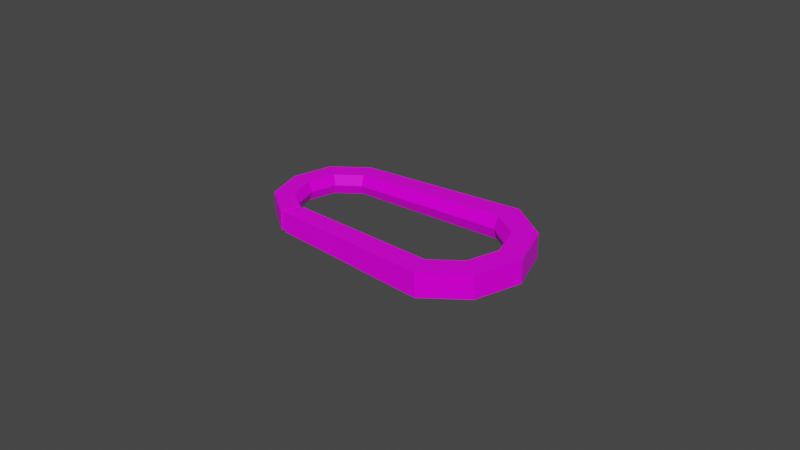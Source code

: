 # Source: Karabiner001.blend  (saved by Blender 3.1.7; exported with 4.5.12 LTS)
import bpy
from mathutils import Matrix  # noqa: F401  (used for matrix-valued properties, if any)

bpy.ops.wm.read_factory_settings(use_empty=True)
scene = bpy.context.scene
scene.name = 'Scene'

# ---- collections
col_collection = bpy.data.collections.new('Collection'); scene.collection.children.link(col_collection)

# ---- images (referenced by path relative to the original .blend; pixels are not part of the script)
import os
ASSET_DIR = os.environ.get("B2B_ASSET_DIR", "")  # directory of the original .blend (textures are referenced by path, not embedded)
HERE = os.path.dirname(os.path.abspath(__file__))  # packed textures are extracted next to this script under _unpacked/

def load_image(name, relpath, width, height, colorspace="sRGB"):
    """Load a texture the original file referenced (path relative to the .blend, or extracted next to this script)."""
    p = next((c for c in (os.path.join(HERE, relpath), os.path.join(ASSET_DIR, relpath)) if relpath and os.path.exists(c)), "")
    if p:
        img = bpy.data.images.load(p, check_existing=True)
        img.name = name
    else:  # same state as the original file: an image datablock whose file is absent (Cycles renders it pink)
        img = bpy.data.images.new(name, width, height)
        img.source = "FILE"
        img.filepath = "//" + (relpath or name)
    img.colorspace_settings.name = colorspace
    return img
img_t_pallet_png = load_image('T_Pallet.png', 'T_Pallet.png', 1024, 1024, 'sRGB')

# ---- materials (node trees are filled in below, after node groups)
mat_material = bpy.data.materials.new('Material')
mat_material.alpha_threshold = 0.0
mat_material.use_transparent_shadow = False
mat_material.line_color = (0.0, 0.0, 0.0, 1.0)

# ---- material node trees
mat_material.use_nodes = True; mat_material.node_tree.nodes.clear()
_N = mat_material.node_tree.nodes; _L = mat_material.node_tree.links
n0 = _N.new('ShaderNodeOutputMaterial'); n0.name = 'Material Output'; n0.location = (300, 300)
n1 = _N.new('ShaderNodeBsdfPrincipled'); n1.name = 'Principled BSDF'; n1.location = (10, 300)
n1.distribution = 'GGX'
n1.subsurface_method = 'RANDOM_WALK_SKIN'
n1.inputs[2].default_value = 0.3212
n1.inputs[3].default_value = 1.45
n1.inputs[13].default_value = 0.1545
n1.inputs[27].default_value = (0.0, 0.0, 0.0, 1.0)
n1.inputs[28].default_value = 1.0
n2 = _N.new('ShaderNodeTexImage'); n2.name = 'Image Texture'; n2.location = (-266, 222)
n2.image = img_t_pallet_png
n3 = _N.new('ShaderNodeTexCoord'); n3.name = 'Texture Coordinate'; n3.location = (-431, 222)
_L.new(n1.outputs[0], n0.inputs[0])
_L.new(n3.outputs[2], n2.inputs[0])
_L.new(n2.outputs[0], n1.inputs[0])
n0.is_active_output = True

# ---- world
world_world = bpy.data.worlds.new('World'); scene.world = world_world
world_world.use_nodes = True; world_world.node_tree.nodes.clear()
_N = world_world.node_tree.nodes; _L = world_world.node_tree.links
n0 = _N.new('ShaderNodeOutputWorld'); n0.name = 'World Output'; n0.location = (300, 300)
n1 = _N.new('ShaderNodeBackground'); n1.name = 'Background'; n1.location = (10, 300)
n1.inputs[0].default_value = (0.05088, 0.05088, 0.05088, 1.0)
_L.new(n1.outputs[0], n0.inputs[0])
n0.is_active_output = True
world_world.color = (0.05088, 0.05088, 0.05088)
world_world.use_sun_shadow = False
world_world.sun_shadow_jitter_overblur = 0.0

# ---- meshes
me_torus = bpy.data.meshes.new('Torus')
me_torus.from_pydata([(0.08231, 4.945e-05, 0.003855), (0.0746, 4.945e-05, 0.003855), (0.073, 4.945e-05, 0.0), (0.0746, 4.945e-05, -0.003855), (0.08231, 4.945e-05, -0.003855), (0.0774, 0.01513, 0.003855), (0.07117, 0.0106, 0.003855), (0.06988, 0.009664, 0.0), (0.07117, 0.0106, -0.003855), (0.0774, 0.01513, -0.003855), (0.06457, 0.02446, 0.003855), (0.06219, 0.01712, 0.003855), (0.0617, 0.01561, 0.0), (0.06219, 0.01712, -0.003855), (0.06457, 0.02446, -0.003855), (0.01065, 0.02019, 0.003182), (0.01261, 0.01414, 0.003182), (0.01302, 0.01289, 1.419e-12), (0.01261, 0.01414, -0.003182), (0.01065, 0.02019, -0.003182), (5.596e-05, 0.0125, 0.003182), (0.005204, 0.008759, 0.003182), (0.00627, 0.007984, 1.419e-12), (0.005204, 0.008759, -0.003182), (5.596e-05, 0.0125, -0.003182), (5.596e-05, -0.0124, 0.003182), (0.005204, -0.00866, 0.003182), (0.00627, -0.007885, 1.419e-12), (0.005204, -0.00866, -0.003182), (5.596e-05, -0.0124, -0.003182), (0.01065, -0.02009, 0.003182), (0.01261, -0.01404, 0.003182), (0.01302, -0.01279, 1.419e-12), (0.01261, -0.01404, -0.003182), (0.01065, -0.02009, -0.003182), (0.06457, -0.02436, 0.003855), (0.06219, -0.01703, 0.003855), (0.0617, -0.01551, 0.0), (0.06219, -0.01703, -0.003855), (0.06457, -0.02436, -0.003855), (0.0774, -0.01504, 0.003855), (0.07117, -0.0105, 0.003855), (0.06988, -0.009565, 0.0), (0.07117, -0.0105, -0.003855), (0.0774, -0.01504, -0.003855), (-0.003653, 4.945e-05, 0.003095), (0.002614, 4.945e-05, 0.003186), (0.003965, 4.945e-05, 1.231e-11), (0.002614, 4.945e-05, -0.003186), (-0.003653, 4.945e-05, -0.003095), (0.04762, -0.01618, 0.003664), (0.04695, -0.01611, 0.003648), (0.04762, -0.01618, -0.003664), (0.04695, -0.01611, -0.003648), (0.04877, -0.01481, 3.617e-13), (0.04814, -0.01475, 3.952e-13), (0.04135, -0.02252, -0.003565), (0.0422, -0.02263, -0.003582), (0.04135, -0.02252, 0.003565), (0.0422, -0.02263, 0.003582), (0.01228, -0.02022, 0.003202), (0.01444, -0.01415, 0.003207), (0.01489, -0.01289, 1.365e-12), (0.01444, -0.01415, -0.003207), (0.01228, -0.02022, -0.003202), (0.01299, -0.01326, 2.759e-11), (0.01264, -0.01434, -0.002752), (0.01264, -0.01434, 0.002752), (0.01094, -0.01958, -0.002752), (0.01094, -0.01958, 0.002752), (0.01421, -0.01444, 0.002773), (0.0146, -0.01335, 2.754e-11), (0.01421, -0.01444, -0.002773), (0.01235, -0.01969, -0.002769), (0.01235, -0.01969, 0.002769), (0.01605, -0.01543, -0.00382), (0.01605, -0.01543, 0.00382), (0.01785, -0.01674, -0.00382), (0.01785, -0.01674, 0.00382), (0.01716, -0.01886, -0.00382), (0.01716, -0.01886, 0.00382), (0.01493, -0.01886, -0.00382), (0.01493, -0.01886, 0.00382), (0.01424, -0.01674, -0.00382), (0.01424, -0.01674, 0.00382)], [], [(4, 9, 5, 0), (0, 5, 6, 1), (1, 6, 7, 2), (2, 7, 8, 3), (3, 8, 9, 4), (9, 14, 10, 5), (5, 10, 11, 6), (6, 11, 12, 7), (7, 12, 13, 8), (8, 13, 14, 9), (19, 24, 20, 15), (15, 20, 21, 16), (16, 21, 22, 17), (17, 22, 23, 18), (18, 23, 24, 19), (25, 26, 46, 45), (28, 29, 49, 48), (29, 25, 45, 49), (26, 27, 47, 46), (27, 28, 48, 47), (29, 34, 30, 25), (25, 30, 31, 26), (26, 31, 32, 27), (27, 32, 33, 28), (28, 33, 34, 29), (50, 59, 35, 36), (57, 52, 38, 39), (52, 54, 37, 38), (59, 57, 39, 35), (39, 44, 40, 35), (35, 40, 41, 36), (36, 41, 42, 37), (37, 42, 43, 38), (38, 43, 44, 39), (44, 4, 0, 40), (40, 0, 1, 41), (41, 1, 2, 42), (42, 2, 3, 43), (43, 3, 4, 44), (13, 18, 19, 14), (12, 17, 18, 13), (11, 16, 17, 12), (10, 15, 16, 11), (14, 19, 15, 10), (20, 45, 46, 21), (21, 46, 47, 22), (22, 47, 48, 23), (23, 48, 49, 24), (49, 45, 20, 24), (61, 51, 55, 62), (60, 58, 51, 61), (63, 53, 56, 64), (64, 56, 58, 60), (62, 55, 53, 63), (54, 50, 36, 37), (54, 52, 53, 55), (50, 54, 55, 51), (31, 30, 69, 67), (61, 62, 71, 70), (62, 63, 72, 71), (60, 61, 70, 74), (34, 33, 66, 68), (65, 71, 72, 66), (68, 73, 74, 69), (66, 72, 73, 68), (69, 74, 70, 67), (67, 70, 71, 65), (64, 60, 74, 73), (33, 32, 65, 66), (32, 31, 67, 65), (63, 64, 73, 72), (30, 34, 68, 69), (52, 57, 56, 53), (57, 59, 58, 56), (59, 50, 51, 58), (75, 76, 78, 77), (77, 78, 80, 79), (79, 80, 82, 81), (78, 76, 84, 82, 80), (81, 82, 84, 83), (83, 84, 76, 75), (75, 77, 79, 81, 83)])
_uv = me_torus.uv_layers.new(name='UVMap')
_uv.uv.foreach_set('vector', [0.3379, 0.7745, 0.338, 0.774, 0.3382, 0.774, 0.3382, 0.7745, 0.3355, 0.7714, 0.336, 0.7716, 0.3359, 0.7718, 0.3355, 0.7717, 0.3347, 0.7746, 0.3347, 0.7743, 0.3349, 0.7743, 0.3349, 0.7746, 0.3349, 0.7746, 0.3349, 0.7743, 0.335, 0.7743, 0.335, 0.7746, 0.3371, 0.774, 0.3375, 0.7739, 0.3376, 0.7742, 0.3371, 0.7743, 0.3379, 0.774, 0.3379, 0.7736, 0.3382, 0.7736, 0.3382, 0.774, 0.336, 0.7716, 0.3363, 0.772, 0.3361, 0.7721, 0.3359, 0.7718, 0.3385, 0.7714, 0.3385, 0.7718, 0.3383, 0.7718, 0.3383, 0.7715, 0.3383, 0.7715, 0.3383, 0.7718, 0.3382, 0.7718, 0.3382, 0.7714, 0.3375, 0.7739, 0.3377, 0.7737, 0.3379, 0.7738, 0.3376, 0.7742, 0.338, 0.7718, 0.338, 0.7714, 0.3382, 0.7714, 0.3382, 0.7718, 0.3363, 0.7738, 0.3361, 0.7741, 0.336, 0.774, 0.3361, 0.7737, 0.3384, 0.7734, 0.3384, 0.7736, 0.3383, 0.7736, 0.3383, 0.7734, 0.3383, 0.7734, 0.3383, 0.7736, 0.3382, 0.7736, 0.3382, 0.7734, 0.3377, 0.772, 0.3376, 0.7718, 0.3377, 0.7716, 0.3379, 0.772, 0.3353, 0.7742, 0.3354, 0.774, 0.3357, 0.7741, 0.3357, 0.7743, 0.337, 0.7717, 0.3369, 0.7715, 0.3373, 0.7714, 0.3373, 0.7717, 0.335, 0.7743, 0.3352, 0.7743, 0.3352, 0.7747, 0.335, 0.7747, 0.3352, 0.7743, 0.3353, 0.7743, 0.3353, 0.7745, 0.3352, 0.7745, 0.3353, 0.7743, 0.3354, 0.7743, 0.3354, 0.7745, 0.3353, 0.7745, 0.3354, 0.7747, 0.3354, 0.7743, 0.3356, 0.7743, 0.3356, 0.7747, 0.3353, 0.7742, 0.335, 0.7739, 0.3352, 0.7738, 0.3354, 0.774, 0.336, 0.7743, 0.336, 0.7745, 0.3359, 0.7745, 0.3359, 0.7743, 0.3359, 0.7743, 0.3359, 0.7745, 0.3358, 0.7745, 0.3358, 0.7743, 0.337, 0.7717, 0.3368, 0.7719, 0.3366, 0.7719, 0.3369, 0.7715, 0.335, 0.7726, 0.3349, 0.7728, 0.3347, 0.7721, 0.335, 0.7722, 0.3365, 0.7729, 0.3367, 0.7731, 0.3366, 0.7736, 0.3363, 0.7736, 0.3385, 0.7746, 0.3386, 0.7747, 0.3386, 0.7751, 0.3385, 0.7751, 0.3387, 0.7726, 0.3385, 0.7726, 0.3385, 0.7718, 0.3387, 0.7718, 0.3385, 0.7718, 0.3385, 0.7714, 0.3387, 0.7714, 0.3387, 0.7718, 0.3347, 0.7721, 0.335, 0.7716, 0.3352, 0.7718, 0.335, 0.7722, 0.3387, 0.7751, 0.3387, 0.7754, 0.3386, 0.7754, 0.3386, 0.7751, 0.3386, 0.7751, 0.3386, 0.7754, 0.3385, 0.7754, 0.3385, 0.7751, 0.3366, 0.7736, 0.3368, 0.7739, 0.3366, 0.7741, 0.3363, 0.7736, 0.338, 0.775, 0.3379, 0.7745, 0.3382, 0.7745, 0.3382, 0.775, 0.335, 0.7716, 0.3355, 0.7714, 0.3355, 0.7717, 0.3352, 0.7718, 0.3347, 0.775, 0.3347, 0.7746, 0.3349, 0.7746, 0.3349, 0.7749, 0.3349, 0.7749, 0.3349, 0.7746, 0.335, 0.7746, 0.335, 0.775, 0.3368, 0.7739, 0.3371, 0.774, 0.3371, 0.7743, 0.3366, 0.7741, 0.3377, 0.7737, 0.3377, 0.772, 0.3379, 0.772, 0.3379, 0.7738, 0.3383, 0.7718, 0.3383, 0.7734, 0.3382, 0.7734, 0.3382, 0.7718, 0.3385, 0.7718, 0.3384, 0.7734, 0.3383, 0.7734, 0.3383, 0.7718, 0.3363, 0.772, 0.3363, 0.7738, 0.3361, 0.7737, 0.3361, 0.7721, 0.3379, 0.7736, 0.338, 0.7718, 0.3382, 0.7718, 0.3382, 0.7736, 0.3361, 0.7741, 0.3357, 0.7743, 0.3357, 0.7741, 0.336, 0.774, 0.3352, 0.7748, 0.3352, 0.7745, 0.3353, 0.7745, 0.3353, 0.7748, 0.3353, 0.7748, 0.3353, 0.7745, 0.3354, 0.7745, 0.3354, 0.7748, 0.3376, 0.7718, 0.3373, 0.7717, 0.3373, 0.7714, 0.3377, 0.7716, 0.335, 0.7747, 0.3352, 0.7747, 0.3352, 0.7751, 0.335, 0.7751, 0.3387, 0.7736, 0.3387, 0.7746, 0.3386, 0.7747, 0.3386, 0.7736, 0.335, 0.7738, 0.3349, 0.7729, 0.3351, 0.7727, 0.3352, 0.7737, 0.3368, 0.772, 0.3367, 0.7731, 0.3365, 0.7729, 0.3366, 0.7719, 0.3385, 0.7736, 0.3385, 0.7726, 0.3387, 0.7726, 0.3387, 0.7736, 0.3386, 0.7736, 0.3386, 0.7747, 0.3385, 0.7746, 0.3385, 0.7736, 0.3386, 0.7747, 0.3387, 0.7746, 0.3387, 0.7751, 0.3386, 0.7751, 0.4359, 0.7882, 0.436, 0.7877, 0.4361, 0.7877, 0.436, 0.7882, 0.436, 0.7885, 0.4359, 0.7882, 0.436, 0.7882, 0.4361, 0.7885, 0.3363, 0.7743, 0.3363, 0.7745, 0.3362, 0.7745, 0.3362, 0.7743, 0.3356, 0.7743, 0.3357, 0.7743, 0.3357, 0.7743, 0.3356, 0.7743, 0.3357, 0.7743, 0.3358, 0.7743, 0.3358, 0.7743, 0.3357, 0.7743, 0.3356, 0.7745, 0.3356, 0.7743, 0.3356, 0.7743, 0.3356, 0.7745, 0.336, 0.7745, 0.336, 0.7743, 0.3361, 0.7743, 0.3361, 0.7745, 0.4363, 0.7881, 0.4361, 0.7881, 0.4362, 0.7877, 0.4363, 0.7877, 0.4367, 0.7877, 0.4369, 0.7877, 0.4369, 0.7884, 0.4367, 0.7884, 0.4365, 0.7878, 0.4367, 0.7877, 0.4367, 0.7884, 0.4365, 0.7884, 0.4364, 0.7877, 0.4365, 0.7878, 0.4365, 0.7884, 0.4363, 0.7884, 0.4363, 0.7883, 0.4362, 0.7883, 0.4361, 0.7881, 0.4363, 0.7881, 0.3358, 0.7745, 0.3356, 0.7745, 0.3356, 0.7745, 0.3358, 0.7745, 0.336, 0.7743, 0.3361, 0.7743, 0.3361, 0.7743, 0.3361, 0.7743, 0.3361, 0.7743, 0.3363, 0.7743, 0.3362, 0.7743, 0.3361, 0.7743, 0.3358, 0.7743, 0.3358, 0.7745, 0.3358, 0.7745, 0.3358, 0.7743, 0.3363, 0.7745, 0.336, 0.7745, 0.3361, 0.7745, 0.3362, 0.7745, 0.437, 0.7888, 0.4369, 0.7878, 0.437, 0.7877, 0.437, 0.7887, 0.4371, 0.7877, 0.4371, 0.7886, 0.437, 0.7886, 0.437, 0.7877, 0.4369, 0.7887, 0.4369, 0.7877, 0.4369, 0.7878, 0.4369, 0.7888, 0.4923, 0.7909, 0.4923, 0.7913, 0.4921, 0.7913, 0.4921, 0.7909, 0.4919, 0.7909, 0.4919, 0.7913, 0.4916, 0.7913, 0.4916, 0.7909, 0.4927, 0.7909, 0.4927, 0.7913, 0.4925, 0.7913, 0.4925, 0.7909, 0.4916, 0.7907, 0.4918, 0.7905, 0.492, 0.7906, 0.492, 0.7908, 0.4918, 0.7909, 0.4921, 0.7909, 0.4921, 0.7913, 0.4919, 0.7913, 0.4919, 0.7909, 0.4925, 0.7909, 0.4925, 0.7913, 0.4923, 0.7913, 0.4923, 0.7909, 0.4921, 0.7909, 0.492, 0.7907, 0.4921, 0.7905, 0.4923, 0.7906, 0.4923, 0.7908])
me_torus.materials.append(mat_material)
me_torus.use_remesh_fix_poles = True
me_torus.use_remesh_preserve_attributes = False
me_torus.update()

# ---- objects
ob_karabiner = bpy.data.objects.new('Karabiner', me_torus)

# ---- transforms, parenting, visibility, modifiers, constraints
ob_karabiner.location = (0.0, 0.0, 0.0)

# ---- collection membership
col_collection.objects.link(ob_karabiner)

# ---- scene / render settings (as saved in the file)
scene.frame_start = 1; scene.frame_end = 250; scene.frame_set(1)
scene.render.engine = 'BLENDER_EEVEE_NEXT'
scene.cycles.sampling_pattern = 'TABULATED_SOBOL'
scene.cycles.use_light_tree = False
scene.view_settings.view_transform = 'Filmic'
bpy.context.view_layer.update()

# ---- added for rendering (the .blend has no active camera and no usable light): camera, sun
cam_auto = bpy.data.cameras.new('AutoCamera')
cam_auto.lens = 50.0
cam_auto.sensor_width = 36.0
cam_auto.clip_end = 1000.0
ob_auto_camera = bpy.data.objects.new('AutoCamera', cam_auto)
scene.collection.objects.link(ob_auto_camera)
ob_auto_camera.location = (0.224372, -0.222004, 0.148036)
ob_auto_camera.rotation_euler = (1.09748, -7.21219e-08, 0.694738)
scene.camera = ob_auto_camera
light_auto_sun = bpy.data.lights.new('AutoSun', 'SUN')
light_auto_sun.energy = 3.0
light_auto_sun.angle = 0.0523599
ob_auto_sun = bpy.data.objects.new('AutoSun', light_auto_sun)
scene.collection.objects.link(ob_auto_sun)
ob_auto_sun.rotation_euler = (0.872665, 0.174533, 0.523599)
bpy.context.view_layer.update()
